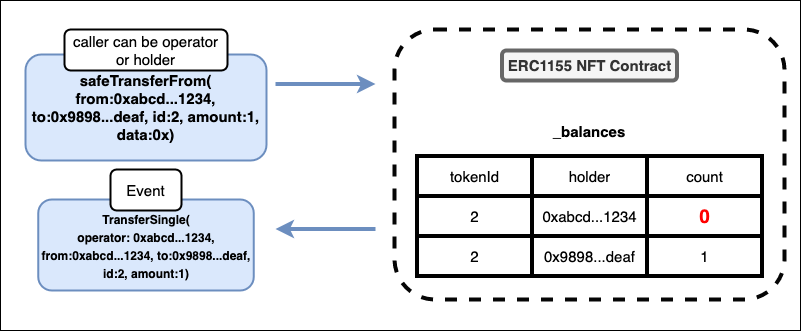

The diagram above was exported from draw.io. Its source (the exported page's mxGraphModel, read from the mxfile embedded in the PNG):
<mxGraphModel dx="1426" dy="801" grid="1" gridSize="10" guides="1" tooltips="1" connect="1" arrows="1" fold="1" page="1" pageScale="1" pageWidth="850" pageHeight="1100" math="0" shadow="0">
  <root>
    <mxCell id="0" />
    <mxCell id="1" parent="0" />
    <mxCell id="2" value="" style="rounded=0;whiteSpace=wrap;html=1;" vertex="1" parent="1">
      <mxGeometry x="25" y="280" width="800" height="330" as="geometry" />
    </mxCell>
    <mxCell id="3" value="" style="rounded=1;whiteSpace=wrap;html=1;strokeColor=#050505;strokeWidth=4;fontSize=15;fillColor=none;dashed=1;" vertex="1" parent="1">
      <mxGeometry x="419" y="309" width="390" height="270" as="geometry" />
    </mxCell>
    <mxCell id="4" value="&lt;b&gt;safeTransferFrom( from:0xabcd...1234, to:0x9898...deaf, id:2, amount:1, data:0x)&lt;/b&gt;" style="rounded=1;whiteSpace=wrap;html=1;strokeColor=#6c8ebf;strokeWidth=2;fontSize=15;fillColor=#dae8fc;" vertex="1" parent="1">
      <mxGeometry x="50" y="334" width="241" height="106" as="geometry" />
    </mxCell>
    <mxCell id="5" value="caller can be operator or holder" style="rounded=1;whiteSpace=wrap;html=1;strokeColor=default;strokeWidth=2;fontSize=15;fillColor=default;" vertex="1" parent="1">
      <mxGeometry x="89" y="309" width="163" height="41" as="geometry" />
    </mxCell>
    <mxCell id="6" value="" style="endArrow=classic;html=1;rounded=0;fontSize=15;strokeWidth=4;fillColor=#dae8fc;strokeColor=#6c8ebf;" edge="1" parent="1">
      <mxGeometry width="50" height="50" relative="1" as="geometry">
        <mxPoint x="300" y="363.5" as="sourcePoint" />
        <mxPoint x="400" y="363.5" as="targetPoint" />
      </mxGeometry>
    </mxCell>
    <mxCell id="7" value="&lt;font style=&quot;&quot;&gt;&lt;span style=&quot;font-size: 12px;&quot;&gt;&lt;b&gt;TransferSingle(&lt;/b&gt;&lt;/span&gt;&lt;br&gt;&lt;span style=&quot;font-size: 12px;&quot;&gt;&lt;b&gt;operator: 0xabcd...1234, from:0xabcd...1234, to:0x9898...deaf, id:2, amount:1)&lt;/b&gt;&lt;/span&gt;&lt;/font&gt;" style="rounded=1;whiteSpace=wrap;html=1;strokeColor=#6c8ebf;strokeWidth=2;fontSize=15;fillColor=#dae8fc;" vertex="1" parent="1">
      <mxGeometry x="62.75" y="479" width="215.5" height="91" as="geometry" />
    </mxCell>
    <mxCell id="8" value="" style="endArrow=classic;html=1;rounded=0;fontSize=15;strokeWidth=4;fillColor=#dae8fc;strokeColor=#6c8ebf;" edge="1" parent="1">
      <mxGeometry width="50" height="50" relative="1" as="geometry">
        <mxPoint x="400" y="508.5" as="sourcePoint" />
        <mxPoint x="300" y="508.5" as="targetPoint" />
      </mxGeometry>
    </mxCell>
    <mxCell id="9" value="&lt;b&gt;&lt;font style=&quot;font-size: 15px;&quot;&gt;ERC1155 NFT Contract&lt;/font&gt;&lt;/b&gt;" style="rounded=1;whiteSpace=wrap;html=1;strokeWidth=4;fillColor=#f5f5f5;fontColor=#333333;strokeColor=#666666;" vertex="1" parent="1">
      <mxGeometry x="526.5" y="330" width="175" height="30" as="geometry" />
    </mxCell>
    <mxCell id="10" value="Event" style="rounded=1;whiteSpace=wrap;html=1;strokeColor=default;strokeWidth=2;fontSize=15;fillColor=default;" vertex="1" parent="1">
      <mxGeometry x="135" y="449" width="71" height="41" as="geometry" />
    </mxCell>
    <mxCell id="11" value="" style="shape=table;startSize=0;container=1;collapsible=0;childLayout=tableLayout;rounded=1;strokeWidth=4;fontSize=15;swimlaneFillColor=default;" vertex="1" parent="1">
      <mxGeometry x="441.5" y="435.5" width="345" height="120" as="geometry" />
    </mxCell>
    <mxCell id="12" value="" style="shape=tableRow;horizontal=0;startSize=0;swimlaneHead=0;swimlaneBody=0;top=0;left=0;bottom=0;right=0;collapsible=0;dropTarget=0;fillColor=none;points=[[0,0.5],[1,0.5]];portConstraint=eastwest;rounded=1;strokeWidth=4;fontSize=15;" vertex="1" parent="11">
      <mxGeometry width="345" height="40" as="geometry" />
    </mxCell>
    <mxCell id="13" value="tokenId" style="shape=partialRectangle;html=1;whiteSpace=wrap;connectable=0;overflow=hidden;fillColor=none;top=0;left=0;bottom=0;right=0;pointerEvents=1;rounded=1;strokeWidth=4;fontSize=15;" vertex="1" parent="12">
      <mxGeometry width="115" height="40" as="geometry">
        <mxRectangle width="115" height="40" as="alternateBounds" />
      </mxGeometry>
    </mxCell>
    <mxCell id="14" value="holder" style="shape=partialRectangle;html=1;whiteSpace=wrap;connectable=0;overflow=hidden;fillColor=none;top=0;left=0;bottom=0;right=0;pointerEvents=1;rounded=1;strokeWidth=4;fontSize=15;" vertex="1" parent="12">
      <mxGeometry x="115" width="115" height="40" as="geometry">
        <mxRectangle width="115" height="40" as="alternateBounds" />
      </mxGeometry>
    </mxCell>
    <mxCell id="15" value="count" style="shape=partialRectangle;html=1;whiteSpace=wrap;connectable=0;overflow=hidden;fillColor=none;top=0;left=0;bottom=0;right=0;pointerEvents=1;rounded=1;strokeWidth=4;fontSize=15;" vertex="1" parent="12">
      <mxGeometry x="230" width="115" height="40" as="geometry">
        <mxRectangle width="115" height="40" as="alternateBounds" />
      </mxGeometry>
    </mxCell>
    <mxCell id="16" value="" style="shape=tableRow;horizontal=0;startSize=0;swimlaneHead=0;swimlaneBody=0;top=0;left=0;bottom=0;right=0;collapsible=0;dropTarget=0;fillColor=none;points=[[0,0.5],[1,0.5]];portConstraint=eastwest;rounded=1;strokeWidth=4;fontSize=15;" vertex="1" parent="11">
      <mxGeometry y="40" width="345" height="40" as="geometry" />
    </mxCell>
    <mxCell id="17" value="2" style="shape=partialRectangle;html=1;whiteSpace=wrap;connectable=0;overflow=hidden;fillColor=none;top=0;left=0;bottom=0;right=0;pointerEvents=1;rounded=1;strokeWidth=4;fontSize=15;" vertex="1" parent="16">
      <mxGeometry width="115" height="40" as="geometry">
        <mxRectangle width="115" height="40" as="alternateBounds" />
      </mxGeometry>
    </mxCell>
    <mxCell id="18" value="0xabcd...1234" style="shape=partialRectangle;html=1;whiteSpace=wrap;connectable=0;overflow=hidden;fillColor=none;top=0;left=0;bottom=0;right=0;pointerEvents=1;rounded=1;strokeWidth=4;fontSize=15;" vertex="1" parent="16">
      <mxGeometry x="115" width="115" height="40" as="geometry">
        <mxRectangle width="115" height="40" as="alternateBounds" />
      </mxGeometry>
    </mxCell>
    <mxCell id="19" value="&lt;font size=&quot;1&quot; color=&quot;#ff0000&quot;&gt;&lt;b style=&quot;font-size: 19px;&quot;&gt;0&lt;/b&gt;&lt;/font&gt;" style="shape=partialRectangle;html=1;whiteSpace=wrap;connectable=0;overflow=hidden;fillColor=none;top=0;left=0;bottom=0;right=0;pointerEvents=1;rounded=1;strokeWidth=4;fontSize=15;" vertex="1" parent="16">
      <mxGeometry x="230" width="115" height="40" as="geometry">
        <mxRectangle width="115" height="40" as="alternateBounds" />
      </mxGeometry>
    </mxCell>
    <mxCell id="20" style="shape=tableRow;horizontal=0;startSize=0;swimlaneHead=0;swimlaneBody=0;top=0;left=0;bottom=0;right=0;collapsible=0;dropTarget=0;fillColor=none;points=[[0,0.5],[1,0.5]];portConstraint=eastwest;rounded=1;strokeWidth=4;fontSize=15;" vertex="1" parent="11">
      <mxGeometry y="80" width="345" height="40" as="geometry" />
    </mxCell>
    <mxCell id="21" value="2" style="shape=partialRectangle;html=1;whiteSpace=wrap;connectable=0;overflow=hidden;fillColor=none;top=0;left=0;bottom=0;right=0;pointerEvents=1;rounded=1;strokeWidth=4;fontSize=15;" vertex="1" parent="20">
      <mxGeometry width="115" height="40" as="geometry">
        <mxRectangle width="115" height="40" as="alternateBounds" />
      </mxGeometry>
    </mxCell>
    <mxCell id="22" value="0x9898...deaf" style="shape=partialRectangle;html=1;whiteSpace=wrap;connectable=0;overflow=hidden;fillColor=none;top=0;left=0;bottom=0;right=0;pointerEvents=1;rounded=1;strokeWidth=4;fontSize=15;" vertex="1" parent="20">
      <mxGeometry x="115" width="115" height="40" as="geometry">
        <mxRectangle width="115" height="40" as="alternateBounds" />
      </mxGeometry>
    </mxCell>
    <mxCell id="23" value="1" style="shape=partialRectangle;html=1;whiteSpace=wrap;connectable=0;overflow=hidden;fillColor=none;top=0;left=0;bottom=0;right=0;pointerEvents=1;rounded=1;strokeWidth=4;fontSize=15;" vertex="1" parent="20">
      <mxGeometry x="230" width="115" height="40" as="geometry">
        <mxRectangle width="115" height="40" as="alternateBounds" />
      </mxGeometry>
    </mxCell>
    <mxCell id="24" value="&lt;b&gt;_balances&lt;/b&gt;" style="text;html=1;strokeColor=none;fillColor=none;align=center;verticalAlign=middle;whiteSpace=wrap;rounded=0;strokeWidth=4;fontSize=15;" vertex="1" parent="1">
      <mxGeometry x="584" y="395.5" width="60" height="30" as="geometry" />
    </mxCell>
  </root>
</mxGraphModel>